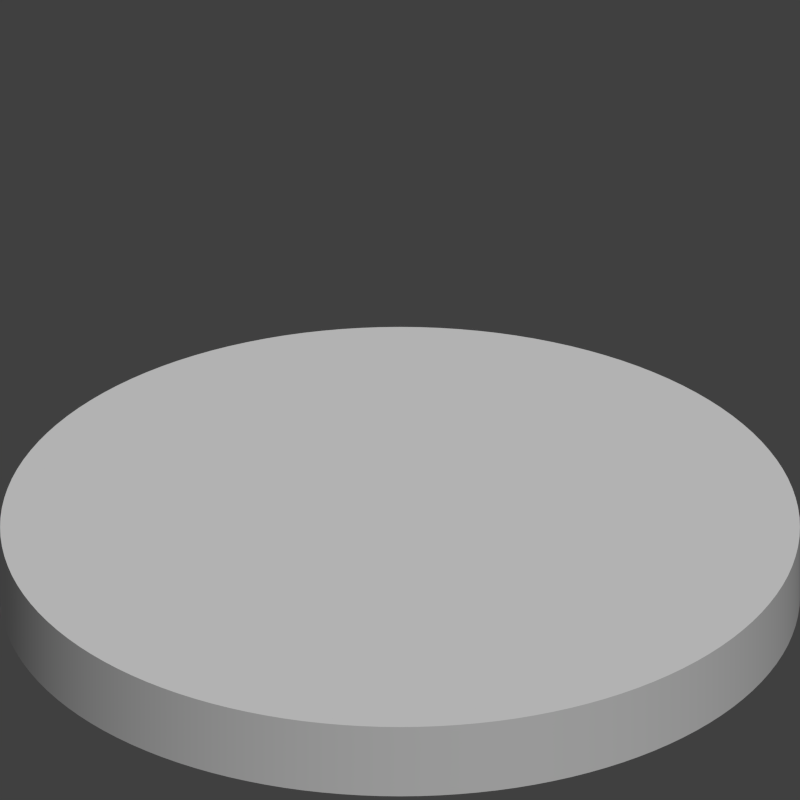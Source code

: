 # Source: character_model.blend  (saved by Blender 2.76.0; exported with 4.5.12 LTS)
import bpy
from mathutils import Matrix  # noqa: F401  (used for matrix-valued properties, if any)

bpy.ops.wm.read_factory_settings(use_empty=True)
scene = bpy.context.scene
scene.name = 'Scene'

# ---- collections
col_collection_1 = bpy.data.collections.new('Collection 1'); scene.collection.children.link(col_collection_1)
col_collection_1.hide_render = True
col_collection_1.hide_viewport = True
col_collection_2 = bpy.data.collections.new('Collection 2'); scene.collection.children.link(col_collection_2)

# ---- materials (node trees are filled in below, after node groups)
mat_tilebase = bpy.data.materials.new('Tilebase')
mat_tilebase.alpha_threshold = 0.0
mat_tilebase.use_transparent_shadow = False
mat_tilebase.diffuse_color = (0.02365, 0.02365, 0.02365, 1.0)
mat_tilebase.specular_color = (0.1734, 0.1734, 0.1734)
mat_tilebase.roughness = 0.5
mat_tilebase.specular_intensity = 1.0
mat_cyltopmat = bpy.data.materials.new('CylTopMat')
mat_cyltopmat.alpha_threshold = 0.0
mat_cyltopmat.use_transparent_shadow = False
mat_cyltopmat.diffuse_color = (1.0, 1.0, 1.0, 1.0)
mat_cyltopmat.roughness = 0.5
mat_cylsidesmat = bpy.data.materials.new('CylSidesMat')
mat_cylsidesmat.alpha_threshold = 0.0
mat_cylsidesmat.use_transparent_shadow = False
mat_cylsidesmat.diffuse_color = (1.0, 1.0, 1.0, 1.0)
mat_cylsidesmat.roughness = 0.5
mat_material = bpy.data.materials.new('Material')
mat_material.alpha_threshold = 0.0
mat_material.use_transparent_shadow = False
mat_material.roughness = 0.5

# ---- material node trees

# ---- world
world_world = bpy.data.worlds.new('World'); scene.world = world_world
world_world.color = (0.05088, 0.05088, 0.05088)
world_world.use_sun_shadow = False
world_world.sun_shadow_jitter_overblur = 0.0
world_world.cycles.sampling_method = 'NONE'
world_world.cycles.sample_map_resolution = 256

# ---- cameras
cam_camera_001 = bpy.data.cameras.new('Camera.001')
cam_camera_001.type = 'ORTHO'
cam_camera_001.clip_end = 100.0
cam_camera_001.lens = 35.0
cam_camera_001.sensor_width = 32.0
cam_camera_001.sensor_height = 18.0
cam_camera_001.ortho_scale = 2.82
cam_camera_001.display_size = 2.0
cam_camera_001.dof.focus_distance = 0.0
cam_camera_001.dof.aperture_fstop = 128.0
cam_camera = bpy.data.cameras.new('Camera')
cam_camera.type = 'ORTHO'
cam_camera.clip_end = 100.0
cam_camera.lens = 35.0
cam_camera.sensor_width = 32.0
cam_camera.sensor_height = 18.0
cam_camera.ortho_scale = 1.0
cam_camera.display_size = 2.0
cam_camera.dof.focus_distance = 0.0
cam_camera.dof.aperture_fstop = 128.0

# ---- lights
light_lamp = bpy.data.lights.new('Lamp', 'SUN')
light_lamp.transmission_factor = 0.0
light_lamp.cutoff_distance = 30.0
light_lamp.angle = 0.1993
light_lamp.energy = 1.5
light_lamp.shadow_buffer_clip_start = 1.001
light_lamp.shadow_soft_size = 0.1
light_lamp.shadow_cascade_max_distance = 1000.0
light_lamp.cycles.use_multiple_importance_sampling = False

# ---- meshes
me_tile = bpy.data.meshes.new('Tile')
me_tile.from_pydata([(-1.0, -1.0, 0.0), (-1.0, -1.0, 2.0), (-1.0, 1.0, 0.0), (-1.0, 1.0, 2.0), (1.0, -1.0, 0.0), (1.0, -1.0, 2.0), (1.0, 1.0, 0.0), (1.0, 1.0, 2.0), (-1.0, -1.0, 0.0), (-1.0, -1.0, 2.0), (-1.0, 1.0, 2.0), (-1.0, 1.0, 0.0), (1.0, 1.0, 2.0), (1.0, 1.0, 0.0), (1.0, -1.0, 2.0), (1.0, -1.0, 0.0), (-1.0, -1.0, 0.0), (-1.0, -1.0, 2.0), (-1.0, 1.0, 2.0), (-1.0, 1.0, 0.0), (1.0, -1.0, -4.47e-08), (1.0, -1.0, 2.0), (1.0, 1.0, 2.0), (1.0, 1.0, -4.47e-08), (-1.0, 1.0, 2.0), (-1.0, 1.0, 0.0), (1.0, 1.0, 2.0), (1.0, 1.0, 0.0), (-1.0, 1.0, 2.0), (-1.0, 1.0, 0.0), (1.0, 1.0, 2.0), (1.0, 1.0, -4.47e-08)], [(3, 7), (6, 2), (5, 1), (0, 4)], [(1, 0, 2, 3), (11, 8, 16, 19), (10, 12, 13, 11), (14, 9, 8, 15), (8, 11, 13, 15), (14, 12, 10, 9), (17, 18, 19, 16), (9, 10, 18, 17), (10, 11, 19, 18), (8, 9, 17, 16), (22, 21, 20, 23), (18, 19, 29, 28), (22, 23, 31, 30), (13, 11, 25, 27), (10, 12, 26, 24)])
_uv = me_tile.uv_layers.new(name='UVMap')
_uv.uv.foreach_set('vector', [0.2643, 0.4514, 0.2643, 0.4019, 0.4925, 0.4851, 0.4925, 0.5347, 0.4925, 0.4851, 0.2643, 0.4019, 0.2643, 0.4019, 0.4925, 0.4851, 0.0, 1.0, 1.0, 1.0, 1.0, 0.8, 0.0, 0.8, 1.0, 1.0, 0.0, 1.0, 0.0, 0.8, 1.0, 0.8, 0.0, 0.0, 0.0, 0.8, 1.0, 0.8, 1.0, 0.0, 1.0, 0.0, 1.0, 0.8, 0.0, 0.8, 0.0, 0.0, 0.0, 1.0, 1.0, 1.0, 1.0, 0.8, 0.0, 0.8, 0.2643, 0.4514, 0.4925, 0.5347, 0.4925, 0.5347, 0.2643, 0.4514, 0.4925, 0.5347, 0.4925, 0.4851, 0.4925, 0.4851, 0.4925, 0.5347, 0.2643, 0.4019, 0.2643, 0.4514, 0.2643, 0.4514, 0.2643, 0.4019, 1.0, 1.0, 0.0, 1.0, 0.0, 0.8, 1.0, 0.8, 0.4925, 0.5347, 0.4925, 0.4851, 0.4925, 0.4851, 0.4925, 0.5347, 0.7407, 0.4582, 0.7407, 0.4086, 0.7407, 0.4086, 0.7407, 0.4582, 0.7407, 0.4086, 0.4925, 0.4851, 0.4925, 0.4851, 0.7407, 0.4086, 0.4925, 0.5347, 0.7407, 0.4582, 0.7407, 0.4582, 0.4925, 0.5347])
me_tile.materials.append(mat_tilebase)
me_tile.use_remesh_preserve_volume = False
me_tile.use_remesh_preserve_attributes = False
me_tile.use_mirror_vertex_groups = False
me_tile.update()
me_cyltop = bpy.data.meshes.new('CylTop')
me_cyltop.from_pydata([(-3.721e-07, 0.5, 2.0), (0.02453, 0.4994, 2.0), (0.04901, 0.4976, 2.0), (0.07336, 0.4946, 2.0), (0.09754, 0.4904, 2.0), (0.1215, 0.485, 2.0), (0.1451, 0.4785, 2.0), (0.1684, 0.4708, 2.0), (0.1913, 0.4619, 2.0), (0.2138, 0.452, 2.0), (0.2357, 0.441, 2.0), (0.2571, 0.4289, 2.0), (0.2778, 0.4157, 2.0), (0.2978, 0.4016, 2.0), (0.3172, 0.3865, 2.0), (0.3358, 0.3705, 2.0), (0.3536, 0.3536, 2.0), (0.3705, 0.3358, 2.0), (0.3865, 0.3172, 2.0), (0.4016, 0.2978, 2.0), (0.4157, 0.2778, 2.0), (0.4289, 0.2571, 2.0), (0.441, 0.2357, 2.0), (0.452, 0.2138, 2.0), (0.4619, 0.1913, 2.0), (0.4708, 0.1684, 2.0), (0.4785, 0.1451, 2.0), (0.485, 0.1215, 2.0), (0.4904, 0.09755, 2.0), (0.4946, 0.07337, 2.0), (0.4976, 0.04901, 2.0), (0.4994, 0.02453, 2.0), (0.5, 6.782e-09, 2.0), (0.4994, -0.02453, 2.0), (0.4976, -0.04901, 2.0), (0.4946, -0.07337, 2.0), (0.4904, -0.09755, 2.0), (0.485, -0.1215, 2.0), (0.4785, -0.1451, 2.0), (0.4708, -0.1684, 2.0), (0.4619, -0.1913, 2.0), (0.452, -0.2138, 2.0), (0.441, -0.2357, 2.0), (0.4289, -0.2571, 2.0), (0.4157, -0.2778, 2.0), (0.4016, -0.2978, 2.0), (0.3865, -0.3172, 2.0), (0.3705, -0.3358, 2.0), (0.3536, -0.3536, 2.0), (0.3358, -0.3705, 2.0), (0.3172, -0.3865, 2.0), (0.2978, -0.4016, 2.0), (0.2778, -0.4157, 2.0), (0.2571, -0.4289, 2.0), (0.2357, -0.441, 2.0), (0.2138, -0.452, 2.0), (0.1913, -0.4619, 2.0), (0.1684, -0.4708, 2.0), (0.1451, -0.4785, 2.0), (0.1215, -0.485, 2.0), (0.09755, -0.4904, 2.0), (0.07337, -0.4946, 2.0), (0.04901, -0.4976, 2.0), (0.02453, -0.4994, 2.0), (5.378e-07, -0.5, 2.0), (-0.02453, -0.4994, 2.0), (-0.04901, -0.4976, 2.0), (-0.07336, -0.4946, 2.0), (-0.09754, -0.4904, 2.0), (-0.1215, -0.485, 2.0), (-0.1451, -0.4785, 2.0), (-0.1684, -0.4708, 2.0), (-0.1913, -0.4619, 2.0), (-0.2138, -0.452, 2.0), (-0.2357, -0.441, 2.0), (-0.2571, -0.4289, 2.0), (-0.2778, -0.4157, 2.0), (-0.2978, -0.4016, 2.0), (-0.3172, -0.3865, 2.0), (-0.3358, -0.3705, 2.0), (-0.3536, -0.3536, 2.0), (-0.3705, -0.3358, 2.0), (-0.3865, -0.3172, 2.0), (-0.4016, -0.2979, 2.0), (-0.4157, -0.2778, 2.0), (-0.4289, -0.2571, 2.0), (-0.441, -0.2357, 2.0), (-0.452, -0.2138, 2.0), (-0.4619, -0.1913, 2.0), (-0.4708, -0.1684, 2.0), (-0.4785, -0.1451, 2.0), (-0.485, -0.1215, 2.0), (-0.4904, -0.09755, 2.0), (-0.4946, -0.07337, 2.0), (-0.4976, -0.04901, 2.0), (-0.4994, -0.02453, 2.0), (-0.5, -5.018e-07, 2.0), (-0.4994, 0.02453, 2.0), (-0.4976, 0.04901, 2.0), (-0.4946, 0.07336, 2.0), (-0.4904, 0.09754, 2.0), (-0.485, 0.1215, 2.0), (-0.4785, 0.1451, 2.0), (-0.4708, 0.1684, 2.0), (-0.4619, 0.1913, 2.0), (-0.452, 0.2138, 2.0), (-0.441, 0.2357, 2.0), (-0.4289, 0.2571, 2.0), (-0.4157, 0.2778, 2.0), (-0.4016, 0.2979, 2.0), (-0.3865, 0.3172, 2.0), (-0.3705, 0.3358, 2.0), (-0.3536, 0.3536, 2.0), (-0.3358, 0.3705, 2.0), (-0.3172, 0.3865, 2.0), (-0.2978, 0.4016, 2.0), (-0.2778, 0.4157, 2.0), (-0.2571, 0.4289, 2.0), (-0.2357, 0.441, 2.0), (-0.2138, 0.452, 2.0), (-0.1913, 0.4619, 2.0), (-0.1684, 0.4708, 2.0), (-0.1451, 0.4785, 2.0), (-0.1215, 0.485, 2.0), (-0.09754, 0.4904, 2.0), (-0.07336, 0.4946, 2.0), (-0.04901, 0.4976, 2.0), (-0.02453, 0.4994, 2.0)], [], [(1, 0, 127, 126, 125, 124, 123, 122, 121, 120, 119, 118, 117, 116, 115, 114, 113, 112, 111, 110, 109, 108, 107, 106, 105, 104, 103, 102, 101, 100, 99, 98, 97, 96, 95, 94, 93, 92, 91, 90, 89, 88, 87, 86, 85, 84, 83, 82, 81, 80, 79, 78, 77, 76, 75, 74, 73, 72, 71, 70, 69, 68, 67, 66, 65, 64, 63, 62, 61, 60, 59, 58, 57, 56, 55, 54, 53, 52, 51, 50, 49, 48, 47, 46, 45, 44, 43, 42, 41, 40, 39, 38, 37, 36, 35, 34, 33, 32, 31, 30, 29, 28, 27, 26, 25, 24, 23, 22, 21, 20, 19, 18, 17, 16, 15, 14, 13, 12, 11, 10, 9, 8, 7, 6, 5, 4, 3, 2)])
me_cyltop.polygons.foreach_set('use_smooth', [True] * 1)
_uv = me_cyltop.uv_layers.new(name='Insignia')
_uv.uv.foreach_set('vector', [0.8622, 0.8448, 0.8448, 0.8622, 0.8266, 0.8786, 0.8076, 0.8942, 0.7879, 0.9088, 0.7675, 0.9225, 0.7465, 0.9351, 0.7248, 0.9467, 0.7026, 0.9572, 0.68, 0.9665, 0.6569, 0.9748, 0.6334, 0.9819, 0.6096, 0.9879, 0.5855, 0.9927, 0.5612, 0.9963, 0.5368, 0.9987, 0.5123, 0.9999, 0.4877, 0.9999, 0.4632, 0.9987, 0.4388, 0.9963, 0.4145, 0.9927, 0.3904, 0.9879, 0.3666, 0.9819, 0.3431, 0.9748, 0.32, 0.9665, 0.2974, 0.9571, 0.2752, 0.9467, 0.2535, 0.9351, 0.2325, 0.9225, 0.2121, 0.9088, 0.1923, 0.8942, 0.1734, 0.8786, 0.1552, 0.8622, 0.1378, 0.8448, 0.1214, 0.8266, 0.1058, 0.8076, 0.09116, 0.7879, 0.07753, 0.7675, 0.06491, 0.7465, 0.05334, 0.7248, 0.04285, 0.7026, 0.03346, 0.68, 0.02519, 0.6568, 0.01806, 0.6334, 0.0121, 0.6095, 0.00731, 0.5855, 0.003709, 0.5612, 0.001304, 0.5368, 9.998e-05, 0.5123, 0.0001007, 0.4877, 0.001306, 0.4632, 0.003712, 0.4388, 0.007314, 0.4145, 0.0121, 0.3904, 0.01807, 0.3666, 0.02519, 0.3431, 0.03346, 0.32, 0.04285, 0.2973, 0.05335, 0.2752, 0.06491, 0.2535, 0.07753, 0.2325, 0.09117, 0.2121, 0.1058, 0.1923, 0.1214, 0.1734, 0.1378, 0.1552, 0.1552, 0.1378, 0.1734, 0.1213, 0.1924, 0.1058, 0.2121, 0.09116, 0.2325, 0.07752, 0.2535, 0.06491, 0.2752, 0.05334, 0.2974, 0.04285, 0.32, 0.03346, 0.3431, 0.02519, 0.3666, 0.01806, 0.3904, 0.0121, 0.4145, 0.007311, 0.4388, 0.00371, 0.4632, 0.001304, 0.4877, 9.998e-05, 0.5123, 9.998e-05, 0.5368, 0.001304, 0.5612, 0.00371, 0.5855, 0.007311, 0.6095, 0.0121, 0.6334, 0.01806, 0.6568, 0.02519, 0.68, 0.03346, 0.7026, 0.04285, 0.7248, 0.05334, 0.7465, 0.06491, 0.7675, 0.07753, 0.7879, 0.09116, 0.8076, 0.1058, 0.8266, 0.1213, 0.8448, 0.1378, 0.8621, 0.1552, 0.8786, 0.1734, 0.8942, 0.1924, 0.9088, 0.2121, 0.9225, 0.2325, 0.9351, 0.2535, 0.9466, 0.2752, 0.9571, 0.2974, 0.9665, 0.32, 0.9748, 0.3431, 0.9819, 0.3666, 0.9879, 0.3904, 0.9927, 0.4145, 0.9963, 0.4388, 0.9987, 0.4632, 0.9999, 0.4877, 0.9999, 0.5123, 0.9987, 0.5368, 0.9963, 0.5612, 0.9927, 0.5855, 0.9879, 0.6096, 0.9819, 0.6334, 0.9748, 0.6569, 0.9665, 0.68, 0.9571, 0.7026, 0.9467, 0.7248, 0.9351, 0.7465, 0.9225, 0.7675, 0.9088, 0.7879, 0.8942, 0.8076, 0.8786, 0.8266])
_uv = me_cyltop.uv_layers.new(name='Sides')
_uv.uv.foreach_set('vector', [0.8622, 0.8448, 0.8448, 0.8622, 0.8266, 0.8786, 0.8076, 0.8942, 0.7879, 0.9088, 0.7675, 0.9225, 0.7465, 0.9351, 0.7248, 0.9467, 0.7026, 0.9572, 0.68, 0.9665, 0.6569, 0.9748, 0.6334, 0.9819, 0.6096, 0.9879, 0.5855, 0.9927, 0.5612, 0.9963, 0.5368, 0.9987, 0.5123, 0.9999, 0.4877, 0.9999, 0.4632, 0.9987, 0.4388, 0.9963, 0.4145, 0.9927, 0.3904, 0.9879, 0.3666, 0.9819, 0.3431, 0.9748, 0.32, 0.9665, 0.2974, 0.9571, 0.2752, 0.9467, 0.2535, 0.9351, 0.2325, 0.9225, 0.2121, 0.9088, 0.1923, 0.8942, 0.1734, 0.8786, 0.1552, 0.8622, 0.1378, 0.8448, 0.1214, 0.8266, 0.1058, 0.8076, 0.09116, 0.7879, 0.07753, 0.7675, 0.06491, 0.7465, 0.05334, 0.7248, 0.04285, 0.7026, 0.03346, 0.68, 0.02519, 0.6568, 0.01806, 0.6334, 0.0121, 0.6095, 0.00731, 0.5855, 0.003709, 0.5612, 0.001304, 0.5368, 9.998e-05, 0.5123, 0.0001007, 0.4877, 0.001306, 0.4632, 0.003712, 0.4388, 0.007314, 0.4145, 0.0121, 0.3904, 0.01807, 0.3666, 0.02519, 0.3431, 0.03346, 0.32, 0.04285, 0.2973, 0.05335, 0.2752, 0.06491, 0.2535, 0.07753, 0.2325, 0.09117, 0.2121, 0.1058, 0.1923, 0.1214, 0.1734, 0.1378, 0.1552, 0.1552, 0.1378, 0.1734, 0.1213, 0.1924, 0.1058, 0.2121, 0.09116, 0.2325, 0.07752, 0.2535, 0.06491, 0.2752, 0.05334, 0.2974, 0.04285, 0.32, 0.03346, 0.3431, 0.02519, 0.3666, 0.01806, 0.3904, 0.0121, 0.4145, 0.007311, 0.4388, 0.00371, 0.4632, 0.001304, 0.4877, 9.998e-05, 0.5123, 9.998e-05, 0.5368, 0.001304, 0.5612, 0.00371, 0.5855, 0.007311, 0.6095, 0.0121, 0.6334, 0.01806, 0.6568, 0.02519, 0.68, 0.03346, 0.7026, 0.04285, 0.7248, 0.05334, 0.7465, 0.06491, 0.7675, 0.07753, 0.7879, 0.09116, 0.8076, 0.1058, 0.8266, 0.1213, 0.8448, 0.1378, 0.8621, 0.1552, 0.8786, 0.1734, 0.8942, 0.1924, 0.9088, 0.2121, 0.9225, 0.2325, 0.9351, 0.2535, 0.9466, 0.2752, 0.9571, 0.2974, 0.9665, 0.32, 0.9748, 0.3431, 0.9819, 0.3666, 0.9879, 0.3904, 0.9927, 0.4145, 0.9963, 0.4388, 0.9987, 0.4632, 0.9999, 0.4877, 0.9999, 0.5123, 0.9987, 0.5368, 0.9963, 0.5612, 0.9927, 0.5855, 0.9879, 0.6096, 0.9819, 0.6334, 0.9748, 0.6569, 0.9665, 0.68, 0.9571, 0.7026, 0.9467, 0.7248, 0.9351, 0.7465, 0.9225, 0.7675, 0.9088, 0.7879, 0.8942, 0.8076, 0.8786, 0.8266])
_uv.active_render = True
me_cyltop.materials.append(mat_cyltopmat)
me_cyltop.use_remesh_preserve_volume = False
me_cyltop.use_remesh_preserve_attributes = False
me_cyltop.use_mirror_vertex_groups = False
me_cyltop.update()
me_cylsides = bpy.data.meshes.new('CylSides')
me_cylsides.from_pydata([(0.0, 0.5, 0.2), (0.0, 0.5, 2.2), (0.02453, 0.4994, 0.2), (0.02453, 0.4994, 2.2), (0.04901, 0.4976, 0.2), (0.04901, 0.4976, 2.2), (0.07337, 0.4946, 0.2), (0.07337, 0.4946, 2.2), (0.09755, 0.4904, 0.2), (0.09755, 0.4904, 2.2), (0.1215, 0.485, 0.2), (0.1215, 0.485, 2.2), (0.1451, 0.4785, 0.2), (0.1451, 0.4785, 2.2), (0.1684, 0.4708, 0.2), (0.1684, 0.4708, 2.2), (0.1913, 0.4619, 0.2), (0.1913, 0.4619, 2.2), (0.2138, 0.452, 0.2), (0.2138, 0.452, 2.2), (0.2357, 0.441, 0.2), (0.2357, 0.441, 2.2), (0.2571, 0.4289, 0.2), (0.2571, 0.4289, 2.2), (0.2778, 0.4157, 0.2), (0.2778, 0.4157, 2.2), (0.2978, 0.4016, 0.2), (0.2978, 0.4016, 2.2), (0.3172, 0.3865, 0.2), (0.3172, 0.3865, 2.2), (0.3358, 0.3705, 0.2), (0.3358, 0.3705, 2.2), (0.3536, 0.3536, 0.2), (0.3536, 0.3536, 2.2), (0.3705, 0.3358, 0.2), (0.3705, 0.3358, 2.2), (0.3865, 0.3172, 0.2), (0.3865, 0.3172, 2.2), (0.4016, 0.2978, 0.2), (0.4016, 0.2978, 2.2), (0.4157, 0.2778, 0.2), (0.4157, 0.2778, 2.2), (0.4289, 0.2571, 0.2), (0.4289, 0.2571, 2.2), (0.441, 0.2357, 0.2), (0.441, 0.2357, 2.2), (0.452, 0.2138, 0.2), (0.452, 0.2138, 2.2), (0.4619, 0.1913, 0.2), (0.4619, 0.1913, 2.2), (0.4708, 0.1684, 0.2), (0.4708, 0.1684, 2.2), (0.4785, 0.1451, 0.2), (0.4785, 0.1451, 2.2), (0.485, 0.1215, 0.2), (0.485, 0.1215, 2.2), (0.4904, 0.09755, 0.2), (0.4904, 0.09755, 2.2), (0.4946, 0.07337, 0.2), (0.4946, 0.07337, 2.2), (0.4976, 0.04901, 0.2), (0.4976, 0.04901, 2.2), (0.4994, 0.02453, 0.2), (0.4994, 0.02453, 2.2), (0.5, -2.007e-07, 0.2), (0.5, -2.007e-07, 2.2), (0.4994, -0.02453, 0.2), (0.4994, -0.02453, 2.2), (0.4976, -0.04901, 0.2), (0.4976, -0.04901, 2.2), (0.4946, -0.07337, 0.2), (0.4946, -0.07337, 2.2), (0.4904, -0.09755, 0.2), (0.4904, -0.09755, 2.2), (0.485, -0.1215, 0.2), (0.485, -0.1215, 2.2), (0.4785, -0.1451, 0.2), (0.4785, -0.1451, 2.2), (0.4708, -0.1684, 0.2), (0.4708, -0.1684, 2.2), (0.4619, -0.1913, 0.2), (0.4619, -0.1913, 2.2), (0.452, -0.2138, 0.2), (0.452, -0.2138, 2.2), (0.441, -0.2357, 0.2), (0.441, -0.2357, 2.2), (0.4289, -0.2571, 0.2), (0.4289, -0.2571, 2.2), (0.4157, -0.2778, 0.2), (0.4157, -0.2778, 2.2), (0.4016, -0.2978, 0.2), (0.4016, -0.2978, 2.2), (0.3865, -0.3172, 0.2), (0.3865, -0.3172, 2.2), (0.3705, -0.3358, 0.2), (0.3705, -0.3358, 2.2), (0.3536, -0.3536, 0.2), (0.3536, -0.3536, 2.2), (0.3358, -0.3705, 0.2), (0.3358, -0.3705, 2.2), (0.3172, -0.3865, 0.2), (0.3172, -0.3865, 2.2), (0.2978, -0.4016, 0.2), (0.2978, -0.4016, 2.2), (0.2778, -0.4157, 0.2), (0.2778, -0.4157, 2.2), (0.2571, -0.4289, 0.2), (0.2571, -0.4289, 2.2), (0.2357, -0.441, 0.2), (0.2357, -0.441, 2.2), (0.2138, -0.452, 0.2), (0.2138, -0.452, 2.2), (0.1913, -0.4619, 0.2), (0.1913, -0.4619, 2.2), (0.1684, -0.4708, 0.2), (0.1684, -0.4708, 2.2), (0.1451, -0.4785, 0.2), (0.1451, -0.4785, 2.2), (0.1215, -0.485, 0.2), (0.1215, -0.485, 2.2), (0.09755, -0.4904, 0.2), (0.09755, -0.4904, 2.2), (0.07337, -0.4946, 0.2), (0.07337, -0.4946, 2.2), (0.04901, -0.4976, 0.2), (0.04901, -0.4976, 2.2), (0.02453, -0.4994, 0.2), (0.02453, -0.4994, 2.2), (9.1e-07, -0.5, 0.2), (9.1e-07, -0.5, 2.2), (-0.02453, -0.4994, 0.2), (-0.02453, -0.4994, 2.2), (-0.04901, -0.4976, 0.2), (-0.04901, -0.4976, 2.2), (-0.07336, -0.4946, 0.2), (-0.07336, -0.4946, 2.2), (-0.09754, -0.4904, 0.2), (-0.09754, -0.4904, 2.2), (-0.1215, -0.485, 0.2), (-0.1215, -0.485, 2.2), (-0.1451, -0.4785, 0.2), (-0.1451, -0.4785, 2.2), (-0.1684, -0.4708, 0.2), (-0.1684, -0.4708, 2.2), (-0.1913, -0.4619, 0.2), (-0.1913, -0.4619, 2.2), (-0.2138, -0.452, 0.2), (-0.2138, -0.452, 2.2), (-0.2357, -0.441, 0.2), (-0.2357, -0.441, 2.2), (-0.2571, -0.4289, 0.2), (-0.2571, -0.4289, 2.2), (-0.2778, -0.4157, 0.2), (-0.2778, -0.4157, 2.2), (-0.2978, -0.4016, 0.2), (-0.2978, -0.4016, 2.2), (-0.3172, -0.3865, 0.2), (-0.3172, -0.3865, 2.2), (-0.3358, -0.3705, 0.2), (-0.3358, -0.3705, 2.2), (-0.3536, -0.3536, 0.2), (-0.3536, -0.3536, 2.2), (-0.3705, -0.3358, 0.2), (-0.3705, -0.3358, 2.2), (-0.3865, -0.3172, 0.2), (-0.3865, -0.3172, 2.2), (-0.4016, -0.2979, 0.2), (-0.4016, -0.2979, 2.2), (-0.4157, -0.2778, 0.2), (-0.4157, -0.2778, 2.2), (-0.4289, -0.2571, 0.2), (-0.4289, -0.2571, 2.2), (-0.441, -0.2357, 0.2), (-0.441, -0.2357, 2.2), (-0.452, -0.2138, 0.2), (-0.452, -0.2138, 2.2), (-0.4619, -0.1913, 0.2), (-0.4619, -0.1913, 2.2), (-0.4708, -0.1684, 0.2), (-0.4708, -0.1684, 2.2), (-0.4785, -0.1451, 0.2), (-0.4785, -0.1451, 2.2), (-0.485, -0.1215, 0.2), (-0.485, -0.1215, 2.2), (-0.4904, -0.09755, 0.2), (-0.4904, -0.09755, 2.2), (-0.4946, -0.07337, 0.2), (-0.4946, -0.07337, 2.2), (-0.4976, -0.04901, 0.2), (-0.4976, -0.04901, 2.2), (-0.4994, -0.02453, 0.2), (-0.4994, -0.02453, 2.2), (-0.5, -7.093e-07, 0.2), (-0.5, -7.093e-07, 2.2), (-0.4994, 0.02453, 0.2), (-0.4994, 0.02453, 2.2), (-0.4976, 0.04901, 0.2), (-0.4976, 0.04901, 2.2), (-0.4946, 0.07336, 0.2), (-0.4946, 0.07336, 2.2), (-0.4904, 0.09754, 0.2), (-0.4904, 0.09754, 2.2), (-0.485, 0.1215, 0.2), (-0.485, 0.1215, 2.2), (-0.4785, 0.1451, 0.2), (-0.4785, 0.1451, 2.2), (-0.4708, 0.1684, 0.2), (-0.4708, 0.1684, 2.2), (-0.4619, 0.1913, 0.2), (-0.4619, 0.1913, 2.2), (-0.452, 0.2138, 0.2), (-0.452, 0.2138, 2.2), (-0.441, 0.2357, 0.2), (-0.441, 0.2357, 2.2), (-0.4289, 0.2571, 0.2), (-0.4289, 0.2571, 2.2), (-0.4157, 0.2778, 0.2), (-0.4157, 0.2778, 2.2), (-0.4016, 0.2978, 0.2), (-0.4016, 0.2978, 2.2), (-0.3865, 0.3172, 0.2), (-0.3865, 0.3172, 2.2), (-0.3705, 0.3358, 0.2), (-0.3705, 0.3358, 2.2), (-0.3536, 0.3536, 0.2), (-0.3536, 0.3536, 2.2), (-0.3358, 0.3705, 0.2), (-0.3358, 0.3705, 2.2), (-0.3172, 0.3865, 0.2), (-0.3172, 0.3865, 2.2), (-0.2978, 0.4016, 0.2), (-0.2978, 0.4016, 2.2), (-0.2778, 0.4157, 0.2), (-0.2778, 0.4157, 2.2), (-0.2571, 0.4289, 0.2), (-0.2571, 0.4289, 2.2), (-0.2357, 0.441, 0.2), (-0.2357, 0.441, 2.2), (-0.2138, 0.452, 0.2), (-0.2138, 0.452, 2.2), (-0.1913, 0.4619, 0.2), (-0.1913, 0.4619, 2.2), (-0.1684, 0.4708, 0.2), (-0.1684, 0.4708, 2.2), (-0.1451, 0.4785, 0.2), (-0.1451, 0.4785, 2.2), (-0.1215, 0.485, 0.2), (-0.1215, 0.485, 2.2), (-0.09754, 0.4904, 0.2), (-0.09754, 0.4904, 2.2), (-0.07336, 0.4946, 0.2), (-0.07336, 0.4946, 2.2), (-0.04901, 0.4976, 0.2), (-0.04901, 0.4976, 2.2), (-0.02453, 0.4994, 0.2), (-0.02453, 0.4994, 2.2)], [], [(0, 1, 3, 2), (2, 3, 5, 4), (4, 5, 7, 6), (6, 7, 9, 8), (8, 9, 11, 10), (10, 11, 13, 12), (12, 13, 15, 14), (14, 15, 17, 16), (16, 17, 19, 18), (18, 19, 21, 20), (20, 21, 23, 22), (22, 23, 25, 24), (24, 25, 27, 26), (26, 27, 29, 28), (28, 29, 31, 30), (30, 31, 33, 32), (32, 33, 35, 34), (34, 35, 37, 36), (36, 37, 39, 38), (38, 39, 41, 40), (40, 41, 43, 42), (42, 43, 45, 44), (44, 45, 47, 46), (46, 47, 49, 48), (48, 49, 51, 50), (50, 51, 53, 52), (52, 53, 55, 54), (54, 55, 57, 56), (56, 57, 59, 58), (58, 59, 61, 60), (60, 61, 63, 62), (62, 63, 65, 64), (64, 65, 67, 66), (66, 67, 69, 68), (68, 69, 71, 70), (70, 71, 73, 72), (72, 73, 75, 74), (74, 75, 77, 76), (76, 77, 79, 78), (78, 79, 81, 80), (80, 81, 83, 82), (82, 83, 85, 84), (84, 85, 87, 86), (86, 87, 89, 88), (88, 89, 91, 90), (90, 91, 93, 92), (92, 93, 95, 94), (94, 95, 97, 96), (96, 97, 99, 98), (98, 99, 101, 100), (100, 101, 103, 102), (102, 103, 105, 104), (104, 105, 107, 106), (106, 107, 109, 108), (108, 109, 111, 110), (110, 111, 113, 112), (112, 113, 115, 114), (114, 115, 117, 116), (116, 117, 119, 118), (118, 119, 121, 120), (120, 121, 123, 122), (122, 123, 125, 124), (124, 125, 127, 126), (126, 127, 129, 128), (128, 129, 131, 130), (130, 131, 133, 132), (132, 133, 135, 134), (134, 135, 137, 136), (136, 137, 139, 138), (138, 139, 141, 140), (140, 141, 143, 142), (142, 143, 145, 144), (144, 145, 147, 146), (146, 147, 149, 148), (148, 149, 151, 150), (150, 151, 153, 152), (152, 153, 155, 154), (154, 155, 157, 156), (156, 157, 159, 158), (158, 159, 161, 160), (160, 161, 163, 162), (162, 163, 165, 164), (164, 165, 167, 166), (166, 167, 169, 168), (168, 169, 171, 170), (170, 171, 173, 172), (172, 173, 175, 174), (174, 175, 177, 176), (176, 177, 179, 178), (178, 179, 181, 180), (180, 181, 183, 182), (182, 183, 185, 184), (184, 185, 187, 186), (186, 187, 189, 188), (188, 189, 191, 190), (190, 191, 193, 192), (192, 193, 195, 194), (194, 195, 197, 196), (196, 197, 199, 198), (198, 199, 201, 200), (200, 201, 203, 202), (202, 203, 205, 204), (204, 205, 207, 206), (206, 207, 209, 208), (208, 209, 211, 210), (210, 211, 213, 212), (212, 213, 215, 214), (214, 215, 217, 216), (216, 217, 219, 218), (218, 219, 221, 220), (220, 221, 223, 222), (222, 223, 225, 224), (224, 225, 227, 226), (226, 227, 229, 228), (228, 229, 231, 230), (230, 231, 233, 232), (232, 233, 235, 234), (234, 235, 237, 236), (236, 237, 239, 238), (238, 239, 241, 240), (240, 241, 243, 242), (242, 243, 245, 244), (244, 245, 247, 246), (246, 247, 249, 248), (248, 249, 251, 250), (250, 251, 253, 252), (254, 255, 1, 0), (252, 253, 255, 254)])
me_cylsides.polygons.foreach_set('use_smooth', [True] * 128)
_uv = me_cylsides.uv_layers.new(name='Sides')
_uv.uv.foreach_set('vector', [0.5859, 0.95, 0.5849, 0.08594, 0.6932, 0.08594, 0.6943, 0.95, 0.5859, 0.95, 0.5849, 0.08594, 0.6932, 0.08594, 0.6943, 0.95, 0.5859, 0.95, 0.5849, 0.08594, 0.6932, 0.08594, 0.6943, 0.95, 0.5859, 0.95, 0.5849, 0.08594, 0.6932, 0.08594, 0.6943, 0.95, 0.5859, 0.95, 0.5849, 0.08594, 0.6932, 0.08594, 0.6943, 0.95, 0.5859, 0.95, 0.5849, 0.08594, 0.6932, 0.08594, 0.6943, 0.95, 0.5859, 0.95, 0.5849, 0.08594, 0.6932, 0.08594, 0.6943, 0.95, 0.5859, 0.95, 0.5849, 0.08594, 0.6932, 0.08594, 0.6943, 0.95, 0.5859, 0.95, 0.5849, 0.08594, 0.6932, 0.08594, 0.6943, 0.95, 0.5859, 0.95, 0.5849, 0.08594, 0.6932, 0.08594, 0.6943, 0.95, 0.5859, 0.95, 0.5849, 0.08594, 0.6932, 0.08594, 0.6943, 0.95, 0.5859, 0.95, 0.5849, 0.08594, 0.6932, 0.08594, 0.6943, 0.95, 0.5859, 0.95, 0.5849, 0.08594, 0.6932, 0.08594, 0.6943, 0.95, 0.5859, 0.95, 0.5849, 0.08594, 0.6932, 0.08594, 0.6943, 0.95, 0.5859, 0.95, 0.5849, 0.08594, 0.6932, 0.08594, 0.6943, 0.95, 0.5859, 0.95, 0.5849, 0.08594, 0.6932, 0.08594, 0.6943, 0.95, 0.5859, 0.95, 0.5849, 0.08594, 0.6932, 0.08594, 0.6943, 0.95, 0.5859, 0.95, 0.5849, 0.08594, 0.6932, 0.08594, 0.6943, 0.95, 0.5859, 0.95, 0.5849, 0.08594, 0.6932, 0.08594, 0.6943, 0.95, 0.5859, 0.95, 0.5849, 0.08594, 0.6932, 0.08594, 0.6943, 0.95, 0.5859, 0.95, 0.5849, 0.08594, 0.6932, 0.08594, 0.6943, 0.95, 0.5859, 0.95, 0.5849, 0.08594, 0.6932, 0.08594, 0.6943, 0.95, 0.5859, 0.95, 0.5849, 0.08594, 0.6932, 0.08594, 0.6943, 0.95, 0.5859, 0.95, 0.5849, 0.08594, 0.6932, 0.08594, 0.6943, 0.95, 0.5859, 0.95, 0.5849, 0.08594, 0.6932, 0.08594, 0.6943, 0.95, 0.5859, 0.95, 0.5849, 0.08594, 0.6932, 0.08594, 0.6943, 0.95, 0.5859, 0.95, 0.5849, 0.08594, 0.6932, 0.08594, 0.6943, 0.95, 0.5859, 0.95, 0.5849, 0.08594, 0.6932, 0.08594, 0.6943, 0.95, 0.5859, 0.95, 0.5849, 0.08594, 0.6932, 0.08594, 0.6943, 0.95, 0.5859, 0.95, 0.5849, 0.08594, 0.6932, 0.08594, 0.6943, 0.95, 0.5859, 0.95, 0.5849, 0.08594, 0.6932, 0.08594, 0.6943, 0.95, 0.5859, 0.95, 0.5849, 0.08594, 0.6932, 0.08594, 0.6943, 0.95, 0.5859, 0.95, 0.5849, 0.08594, 0.6932, 0.08594, 0.6943, 0.95, 0.5859, 0.95, 0.5849, 0.08594, 0.6932, 0.08594, 0.6943, 0.95, 0.5859, 0.95, 0.5849, 0.08594, 0.6932, 0.08594, 0.6943, 0.95, 0.5859, 0.95, 0.5849, 0.08594, 0.6932, 0.08594, 0.6943, 0.95, 0.5859, 0.95, 0.5849, 0.08594, 0.6932, 0.08594, 0.6943, 0.95, 0.5859, 0.95, 0.5849, 0.08594, 0.6932, 0.08594, 0.6943, 0.95, 0.5859, 0.95, 0.5849, 0.08594, 0.6932, 0.08594, 0.6943, 0.95, 0.5859, 0.95, 0.5849, 0.08594, 0.6932, 0.08594, 0.6943, 0.95, 0.5859, 0.95, 0.5849, 0.08594, 0.6932, 0.08594, 0.6943, 0.95, 0.5859, 0.95, 0.5849, 0.08594, 0.6932, 0.08594, 0.6943, 0.95, 0.5859, 0.95, 0.5849, 0.08594, 0.6932, 0.08594, 0.6943, 0.95, 0.5859, 0.95, 0.5849, 0.08594, 0.6932, 0.08594, 0.6943, 0.95, 0.5859, 0.95, 0.5849, 0.08594, 0.6932, 0.08594, 0.6943, 0.95, 0.5859, 0.95, 0.5849, 0.08594, 0.6932, 0.08594, 0.6943, 0.95, 0.5859, 0.95, 0.5849, 0.08594, 0.6932, 0.08594, 0.6943, 0.95, 0.5859, 0.95, 0.5849, 0.08594, 0.6932, 0.08594, 0.6943, 0.95, 0.5859, 0.95, 0.5849, 0.08594, 0.6932, 0.08594, 0.6943, 0.95, 0.5859, 0.95, 0.5849, 0.08594, 0.6932, 0.08594, 0.6943, 0.95, 0.5859, 0.95, 0.5849, 0.08594, 0.6932, 0.08594, 0.6943, 0.95, 0.5859, 0.95, 0.5849, 0.08594, 0.6932, 0.08594, 0.6943, 0.95, 0.5859, 0.95, 0.5849, 0.08594, 0.6932, 0.08594, 0.6943, 0.95, 0.5859, 0.95, 0.5849, 0.08594, 0.6932, 0.08594, 0.6943, 0.95, 0.5859, 0.95, 0.5849, 0.08594, 0.6932, 0.08594, 0.6943, 0.95, 0.5859, 0.95, 0.5849, 0.08594, 0.6932, 0.08594, 0.6943, 0.95, 0.5859, 0.95, 0.5849, 0.08594, 0.6932, 0.08594, 0.6943, 0.95, 0.5859, 0.95, 0.5849, 0.08594, 0.6932, 0.08594, 0.6943, 0.95, 0.5859, 0.95, 0.5849, 0.08594, 0.6932, 0.08594, 0.6943, 0.95, 0.5859, 0.95, 0.5849, 0.08594, 0.6932, 0.08594, 0.6943, 0.95, 0.5859, 0.95, 0.5849, 0.08594, 0.6932, 0.08594, 0.6943, 0.95, 0.5859, 0.95, 0.5849, 0.08594, 0.6932, 0.08594, 0.6943, 0.95, 0.5859, 0.95, 0.5849, 0.08594, 0.6932, 0.08594, 0.6943, 0.95, 0.5859, 0.95, 0.5849, 0.08594, 0.6932, 0.08594, 0.6943, 0.95, 0.5859, 0.95, 0.5849, 0.08594, 0.6932, 0.08594, 0.6943, 0.95, 0.5859, 0.95, 0.5849, 0.08594, 0.6932, 0.08594, 0.6943, 0.95, 0.5859, 0.95, 0.5849, 0.08594, 0.6932, 0.08594, 0.6943, 0.95, 0.5859, 0.95, 0.5849, 0.08594, 0.6932, 0.08594, 0.6943, 0.95, 0.5859, 0.95, 0.5849, 0.08594, 0.6932, 0.08594, 0.6943, 0.95, 0.5859, 0.95, 0.5849, 0.08594, 0.6932, 0.08594, 0.6943, 0.95, 0.5859, 0.95, 0.5849, 0.08594, 0.6932, 0.08594, 0.6943, 0.95, 0.5859, 0.95, 0.5849, 0.08594, 0.6932, 0.08594, 0.6943, 0.95, 0.5859, 0.95, 0.5849, 0.08594, 0.6932, 0.08594, 0.6943, 0.95, 0.5859, 0.95, 0.5849, 0.08594, 0.6932, 0.08594, 0.6943, 0.95, 0.5859, 0.95, 0.5849, 0.08594, 0.6932, 0.08594, 0.6943, 0.95, 0.5859, 0.95, 0.5849, 0.08594, 0.6932, 0.08594, 0.6943, 0.95, 0.5859, 0.95, 0.5849, 0.08594, 0.6932, 0.08594, 0.6943, 0.95, 0.5859, 0.95, 0.5849, 0.08594, 0.6932, 0.08594, 0.6943, 0.95, 0.5859, 0.95, 0.5849, 0.08594, 0.6932, 0.08594, 0.6943, 0.95, 0.5859, 0.95, 0.5849, 0.08594, 0.6932, 0.08594, 0.6943, 0.95, 0.5859, 0.95, 0.5849, 0.08594, 0.6932, 0.08594, 0.6943, 0.95, 0.5859, 0.95, 0.5849, 0.08594, 0.6932, 0.08594, 0.6943, 0.95, 0.5859, 0.95, 0.5849, 0.08594, 0.6932, 0.08594, 0.6943, 0.95, 0.5859, 0.95, 0.5849, 0.08594, 0.6932, 0.08594, 0.6943, 0.95, 0.5859, 0.95, 0.5849, 0.08594, 0.6932, 0.08594, 0.6943, 0.95, 0.5859, 0.95, 0.5849, 0.08594, 0.6932, 0.08594, 0.6943, 0.95, 0.5859, 0.95, 0.5849, 0.08594, 0.6932, 0.08594, 0.6943, 0.95, 0.5859, 0.95, 0.5849, 0.08594, 0.6932, 0.08594, 0.6943, 0.95, 0.5859, 0.95, 0.5849, 0.08594, 0.6932, 0.08594, 0.6943, 0.95, 0.5859, 0.95, 0.5849, 0.08594, 0.6932, 0.08594, 0.6943, 0.95, 0.5859, 0.95, 0.5849, 0.08594, 0.6932, 0.08594, 0.6943, 0.95, 0.5859, 0.95, 0.5849, 0.08594, 0.6932, 0.08594, 0.6943, 0.95, 0.5859, 0.95, 0.5849, 0.08594, 0.6932, 0.08594, 0.6943, 0.95, 0.5859, 0.95, 0.5849, 0.08594, 0.6932, 0.08594, 0.6943, 0.95, 0.5859, 0.95, 0.5849, 0.08594, 0.6932, 0.08594, 0.6943, 0.95, 0.5859, 0.95, 0.5849, 0.08594, 0.6932, 0.08594, 0.6943, 0.95, 0.5859, 0.95, 0.5849, 0.08594, 0.6932, 0.08594, 0.6943, 0.95, 0.5859, 0.95, 0.5849, 0.08594, 0.6932, 0.08594, 0.6943, 0.95, 0.5859, 0.95, 0.5849, 0.08594, 0.6932, 0.08594, 0.6943, 0.95, 0.5859, 0.95, 0.5849, 0.08594, 0.6932, 0.08594, 0.6943, 0.95, 0.5859, 0.95, 0.5849, 0.08594, 0.6932, 0.08594, 0.6943, 0.95, 0.5859, 0.95, 0.5849, 0.08594, 0.6932, 0.08594, 0.6943, 0.95, 0.5859, 0.95, 0.5849, 0.08594, 0.6932, 0.08594, 0.6943, 0.95, 0.5859, 0.95, 0.5849, 0.08594, 0.6932, 0.08594, 0.6943, 0.95, 0.5859, 0.95, 0.5849, 0.08594, 0.6932, 0.08594, 0.6943, 0.95, 0.5859, 0.95, 0.5849, 0.08594, 0.6932, 0.08594, 0.6943, 0.95, 0.5859, 0.95, 0.5849, 0.08594, 0.6932, 0.08594, 0.6943, 0.95, 0.5859, 0.95, 0.5849, 0.08594, 0.6932, 0.08594, 0.6943, 0.95, 0.5859, 0.95, 0.5849, 0.08594, 0.6932, 0.08594, 0.6943, 0.95, 0.5859, 0.95, 0.5849, 0.08594, 0.6932, 0.08594, 0.6943, 0.95, 0.5859, 0.95, 0.5849, 0.08594, 0.6932, 0.08594, 0.6943, 0.95, 0.5859, 0.95, 0.5849, 0.08594, 0.6932, 0.08594, 0.6943, 0.95, 0.5859, 0.95, 0.5849, 0.08594, 0.6932, 0.08594, 0.6943, 0.95, 0.5859, 0.95, 0.5849, 0.08594, 0.6932, 0.08594, 0.6943, 0.95, 0.5859, 0.95, 0.5849, 0.08594, 0.6932, 0.08594, 0.6943, 0.95, 0.5859, 0.95, 0.5849, 0.08594, 0.6932, 0.08594, 0.6943, 0.95, 0.5859, 0.95, 0.5849, 0.08594, 0.6932, 0.08594, 0.6943, 0.95, 0.5859, 0.95, 0.5849, 0.08594, 0.6932, 0.08594, 0.6943, 0.95, 0.5859, 0.95, 0.5849, 0.08594, 0.6932, 0.08594, 0.6943, 0.95, 0.5859, 0.95, 0.5849, 0.08594, 0.6932, 0.08594, 0.6943, 0.95, 0.5859, 0.95, 0.5849, 0.08594, 0.6932, 0.08594, 0.6943, 0.95, 0.5859, 0.95, 0.5849, 0.08594, 0.6932, 0.08594, 0.6943, 0.95, 0.5859, 0.95, 0.5849, 0.08594, 0.6932, 0.08594, 0.6943, 0.95, 0.5859, 0.95, 0.5849, 0.08594, 0.6932, 0.08594, 0.6943, 0.95, 0.5859, 0.95, 0.5849, 0.08594, 0.6932, 0.08594, 0.6943, 0.95, 0.5859, 0.95, 0.5849, 0.08594, 0.6932, 0.08594, 0.6943, 0.95, 0.5859, 0.95, 0.5849, 0.08594, 0.6932, 0.08594, 0.6943, 0.95, 0.5859, 0.95, 0.5849, 0.08594, 0.6932, 0.08594, 0.6943, 0.95])
me_cylsides.materials.append(mat_cylsidesmat)
me_cylsides.use_remesh_preserve_volume = False
me_cylsides.use_remesh_preserve_attributes = False
me_cylsides.use_mirror_vertex_groups = False
me_cylsides.update()
me_cylbottom = bpy.data.meshes.new('CylBottom')
me_cylbottom.from_pydata([(0.0, 0.5, 0.2), (0.02453, 0.4994, 0.2), (0.04901, 0.4976, 0.2), (0.07337, 0.4946, 0.2), (0.09755, 0.4904, 0.2), (0.1215, 0.485, 0.2), (0.1451, 0.4785, 0.2), (0.1684, 0.4708, 0.2), (0.1913, 0.4619, 0.2), (0.2138, 0.452, 0.2), (0.2357, 0.441, 0.2), (0.2571, 0.4289, 0.2), (0.2778, 0.4157, 0.2), (0.2978, 0.4016, 0.2), (0.3172, 0.3865, 0.2), (0.3358, 0.3705, 0.2), (0.3536, 0.3536, 0.2), (0.3705, 0.3358, 0.2), (0.3865, 0.3172, 0.2), (0.4016, 0.2978, 0.2), (0.4157, 0.2778, 0.2), (0.4289, 0.2571, 0.2), (0.441, 0.2357, 0.2), (0.452, 0.2138, 0.2), (0.4619, 0.1913, 0.2), (0.4708, 0.1684, 0.2), (0.4785, 0.1451, 0.2), (0.485, 0.1215, 0.2), (0.4904, 0.09755, 0.2), (0.4946, 0.07337, 0.2), (0.4976, 0.04901, 0.2), (0.4994, 0.02453, 0.2), (0.5, -2.007e-07, 0.2), (0.4994, -0.02453, 0.2), (0.4976, -0.04901, 0.2), (0.4946, -0.07337, 0.2), (0.4904, -0.09755, 0.2), (0.485, -0.1215, 0.2), (0.4785, -0.1451, 0.2), (0.4708, -0.1684, 0.2), (0.4619, -0.1913, 0.2), (0.452, -0.2138, 0.2), (0.441, -0.2357, 0.2), (0.4289, -0.2571, 0.2), (0.4157, -0.2778, 0.2), (0.4016, -0.2978, 0.2), (0.3865, -0.3172, 0.2), (0.3705, -0.3358, 0.2), (0.3536, -0.3536, 0.2), (0.3358, -0.3705, 0.2), (0.3172, -0.3865, 0.2), (0.2978, -0.4016, 0.2), (0.2778, -0.4157, 0.2), (0.2571, -0.4289, 0.2), (0.2357, -0.441, 0.2), (0.2138, -0.452, 0.2), (0.1913, -0.4619, 0.2), (0.1684, -0.4708, 0.2), (0.1451, -0.4785, 0.2), (0.1215, -0.485, 0.2), (0.09755, -0.4904, 0.2), (0.07337, -0.4946, 0.2), (0.04901, -0.4976, 0.2), (0.02453, -0.4994, 0.2), (9.1e-07, -0.5, 0.2), (-0.02453, -0.4994, 0.2), (-0.04901, -0.4976, 0.2), (-0.07336, -0.4946, 0.2), (-0.09754, -0.4904, 0.2), (-0.1215, -0.485, 0.2), (-0.1451, -0.4785, 0.2), (-0.1684, -0.4708, 0.2), (-0.1913, -0.4619, 0.2), (-0.2138, -0.452, 0.2), (-0.2357, -0.441, 0.2), (-0.2571, -0.4289, 0.2), (-0.2778, -0.4157, 0.2), (-0.2978, -0.4016, 0.2), (-0.3172, -0.3865, 0.2), (-0.3358, -0.3705, 0.2), (-0.3536, -0.3536, 0.2), (-0.3705, -0.3358, 0.2), (-0.3865, -0.3172, 0.2), (-0.4016, -0.2979, 0.2), (-0.4157, -0.2778, 0.2), (-0.4289, -0.2571, 0.2), (-0.441, -0.2357, 0.2), (-0.452, -0.2138, 0.2), (-0.4619, -0.1913, 0.2), (-0.4708, -0.1684, 0.2), (-0.4785, -0.1451, 0.2), (-0.485, -0.1215, 0.2), (-0.4904, -0.09755, 0.2), (-0.4946, -0.07337, 0.2), (-0.4976, -0.04901, 0.2), (-0.4994, -0.02453, 0.2), (-0.5, -7.093e-07, 0.2), (-0.4994, 0.02453, 0.2), (-0.4976, 0.04901, 0.2), (-0.4946, 0.07336, 0.2), (-0.4904, 0.09754, 0.2), (-0.485, 0.1215, 0.2), (-0.4785, 0.1451, 0.2), (-0.4708, 0.1684, 0.2), (-0.4619, 0.1913, 0.2), (-0.452, 0.2138, 0.2), (-0.441, 0.2357, 0.2), (-0.4289, 0.2571, 0.2), (-0.4157, 0.2778, 0.2), (-0.4016, 0.2978, 0.2), (-0.3865, 0.3172, 0.2), (-0.3705, 0.3358, 0.2), (-0.3536, 0.3536, 0.2), (-0.3358, 0.3705, 0.2), (-0.3172, 0.3865, 0.2), (-0.2978, 0.4016, 0.2), (-0.2778, 0.4157, 0.2), (-0.2571, 0.4289, 0.2), (-0.2357, 0.441, 0.2), (-0.2138, 0.452, 0.2), (-0.1913, 0.4619, 0.2), (-0.1684, 0.4708, 0.2), (-0.1451, 0.4785, 0.2), (-0.1215, 0.485, 0.2), (-0.09754, 0.4904, 0.2), (-0.07336, 0.4946, 0.2), (-0.04901, 0.4976, 0.2), (-0.02453, 0.4994, 0.2)], [], [(0, 1, 2, 3, 4, 5, 6, 7, 8, 9, 10, 11, 12, 13, 14, 15, 16, 17, 18, 19, 20, 21, 22, 23, 24, 25, 26, 27, 28, 29, 30, 31, 32, 33, 34, 35, 36, 37, 38, 39, 40, 41, 42, 43, 44, 45, 46, 47, 48, 49, 50, 51, 52, 53, 54, 55, 56, 57, 58, 59, 60, 61, 62, 63, 64, 65, 66, 67, 68, 69, 70, 71, 72, 73, 74, 75, 76, 77, 78, 79, 80, 81, 82, 83, 84, 85, 86, 87, 88, 89, 90, 91, 92, 93, 94, 95, 96, 97, 98, 99, 100, 101, 102, 103, 104, 105, 106, 107, 108, 109, 110, 111, 112, 113, 114, 115, 116, 117, 118, 119, 120, 121, 122, 123, 124, 125, 126, 127)])
me_cylbottom.polygons.foreach_set('use_smooth', [True] * 1)
_uv = me_cylbottom.uv_layers.new(name='Sides')
_uv.uv.foreach_set('vector', [0.5, 6.574, 0.7979, 6.567, 1.096, 6.545, 1.392, 6.509, 1.686, 6.458, 1.976, 6.393, 2.264, 6.313, 2.547, 6.22, 2.824, 6.112, 3.098, 5.991, 3.363, 5.857, 3.623, 5.71, 3.875, 5.551, 4.119, 5.379, 4.354, 5.195, 4.579, 5.001, 4.796, 4.796, 5.001, 4.579, 5.195, 4.354, 5.379, 4.119, 5.551, 3.875, 5.71, 3.623, 5.857, 3.363, 5.991, 3.098, 6.112, 2.824, 6.22, 2.547, 6.313, 2.264, 6.393, 1.976, 6.458, 1.686, 6.509, 1.392, 6.545, 1.096, 6.567, 0.7979, 6.574, 0.5, 6.567, 0.2021, 6.545, -0.0957, 6.509, -0.3916, 6.458, -0.6855, 6.393, -0.9756, 6.313, -1.264, 6.22, -1.547, 6.112, -1.824, 5.991, -2.098, 5.857, -2.363, 5.71, -2.623, 5.551, -2.875, 5.379, -3.119, 5.195, -3.354, 5.001, -3.579, 4.796, -3.796, 4.579, -4.001, 4.354, -4.195, 4.119, -4.379, 3.875, -4.551, 3.623, -4.71, 3.363, -4.857, 3.098, -4.991, 2.824, -5.112, 2.547, -5.22, 2.264, -5.313, 1.976, -5.393, 1.686, -5.458, 1.392, -5.509, 1.096, -5.545, 0.7979, -5.567, 0.5, -5.574, 0.2021, -5.567, -0.0957, -5.545, -0.3916, -5.509, -0.6855, -5.458, -0.9756, -5.393, -1.264, -5.313, -1.547, -5.22, -1.824, -5.112, -2.098, -4.991, -2.363, -4.857, -2.623, -4.71, -2.875, -4.551, -3.118, -4.379, -3.354, -4.195, -3.579, -4.001, -3.796, -3.796, -4.001, -3.579, -4.195, -3.354, -4.379, -3.119, -4.551, -2.875, -4.71, -2.623, -4.857, -2.363, -4.991, -2.098, -5.112, -1.824, -5.22, -1.547, -5.313, -1.264, -5.393, -0.9756, -5.458, -0.6855, -5.509, -0.3916, -5.545, -0.0957, -5.567, 0.2021, -5.574, 0.5, -5.567, 0.7979, -5.545, 1.096, -5.509, 1.392, -5.458, 1.686, -5.393, 1.976, -5.313, 2.264, -5.22, 2.547, -5.112, 2.824, -4.991, 3.098, -4.857, 3.363, -4.71, 3.623, -4.551, 3.875, -4.379, 4.119, -4.195, 4.354, -4.001, 4.579, -3.796, 4.796, -3.579, 5.001, -3.354, 5.195, -3.119, 5.379, -2.875, 5.551, -2.623, 5.71, -2.363, 5.857, -2.098, 5.991, -1.824, 6.112, -1.547, 6.22, -1.264, 6.313, -0.9756, 6.393, -0.6855, 6.458, -0.3916, 6.509, -0.0957, 6.545, 0.2021, 6.567])
me_cylbottom.materials.append(mat_material)
me_cylbottom.use_remesh_preserve_volume = False
me_cylbottom.use_remesh_preserve_attributes = False
me_cylbottom.use_mirror_vertex_groups = False
me_cylbottom.update()

# ---- objects
ob_tilecam = bpy.data.objects.new('TileCam', cam_camera_001)
ob_tile = bpy.data.objects.new('Tile', me_tile)
ob_lamp = bpy.data.objects.new('Lamp', light_lamp)
ob_cyltop = bpy.data.objects.new('CylTop', me_cyltop)
ob_cylsides = bpy.data.objects.new('CylSides', me_cylsides)
ob_cylbottom = bpy.data.objects.new('CylBottom', me_cylbottom)
ob_charactercam = bpy.data.objects.new('CharacterCam', cam_camera)

# ---- transforms, parenting, visibility, modifiers, constraints
ob_tilecam.location = (10.0, -10.0, 8.98)
ob_tilecam.rotation_euler = (1.047, 0.0, 0.7854)
ob_tilecam.scale = (1.0, 1.0, 1.0)
ob_tilecam.lock_location = (True, True, True)
ob_tilecam.lock_rotation = (True, True, True)
ob_tilecam.lock_rotations_4d = False
ob_tilecam.empty_display_type = 'ARROWS'
ob_tilecam.color = (0.0, 0.0, 0.0, 0.0)
ob_tilecam.display_type = 'WIRE'
ob_tilecam.lineart.crease_threshold = 0.0
ob_tile.location = (0.0, 0.0, 0.0)
ob_tile.scale = (1.0, 1.0, 0.25)
ob_tile.lineart.crease_threshold = 0.0
ob_lamp.location = (3.558, -2.275, 5.406)
ob_lamp.rotation_euler = (-0.5528, -0.2339, 3.841)
ob_lamp.lock_rotations_4d = False
ob_lamp.empty_display_type = 'ARROWS'
ob_lamp.color = (0.0, 0.0, 0.0, 0.0)
ob_lamp.lineart.crease_threshold = 0.0
ob_cyltop.location = (0.0, 0.0, 0.5)
ob_cyltop.scale = (1.0, 1.0, 0.05)
ob_cyltop.lineart.crease_threshold = 0.0
ob_cylsides.location = (0.0, 0.0, 0.49)
ob_cylsides.scale = (1.0, 1.0, 0.05)
ob_cylsides.lineart.crease_threshold = 0.0
ob_cylbottom.location = (0.0, 0.0, 0.5)
ob_cylbottom.scale = (1.0, 1.0, 0.0)
ob_cylbottom.lineart.crease_threshold = 0.0
ob_charactercam.location = (10.0, -10.0, 8.952)
ob_charactercam.rotation_euler = (1.047, 0.0, 0.7854)
ob_charactercam.scale = (1.0, 1.0, 1.0)
ob_charactercam.lock_location = (True, True, True)
ob_charactercam.lock_rotation = (True, True, True)
ob_charactercam.lock_rotations_4d = False
ob_charactercam.empty_display_type = 'ARROWS'
ob_charactercam.color = (0.0, 0.0, 0.0, 0.0)
ob_charactercam.display_type = 'WIRE'
ob_charactercam.lineart.crease_threshold = 0.0

# ---- collection membership
col_collection_1.objects.link(ob_tilecam)
col_collection_1.objects.link(ob_tile)
col_collection_1.objects.link(ob_lamp)
col_collection_2.objects.link(ob_cyltop)
col_collection_2.objects.link(ob_cylsides)
col_collection_2.objects.link(ob_cylbottom)
col_collection_2.objects.link(ob_lamp)
col_collection_2.objects.link(ob_charactercam)
def _layer_coll(name, lc=None):
    lc = lc or bpy.context.view_layer.layer_collection
    for c in lc.children:
        if c.name == name: return c
        r = _layer_coll(name, c)
        if r: return r
_layer_coll('Collection 1').indirect_only = True

# ---- scene / render settings (as saved in the file)
scene.camera = ob_charactercam
scene.frame_start = 1; scene.frame_end = 250; scene.frame_set(492)
scene.render.engine = 'BLENDER_EEVEE_NEXT'
scene.render.image_settings.color_depth = '16'
scene.render.resolution_x = 512
scene.render.resolution_y = 512
scene.render.dither_intensity = 0.0
scene.render.film_transparent = True
scene.render.use_single_layer = True
scene.cycles.use_denoising = False
scene.cycles.samples = 10
scene.cycles.sampling_pattern = 'TABULATED_SOBOL'
scene.cycles.light_sampling_threshold = 0.0
scene.cycles.use_adaptive_sampling = False
scene.cycles.use_light_tree = False
scene.cycles.blur_glossy = 0.0
scene.cycles.pixel_filter_type = 'GAUSSIAN'
scene.cycles.sample_clamp_indirect = 0.0
scene.view_settings.view_transform = 'Standard'
bpy.context.view_layer.update()
